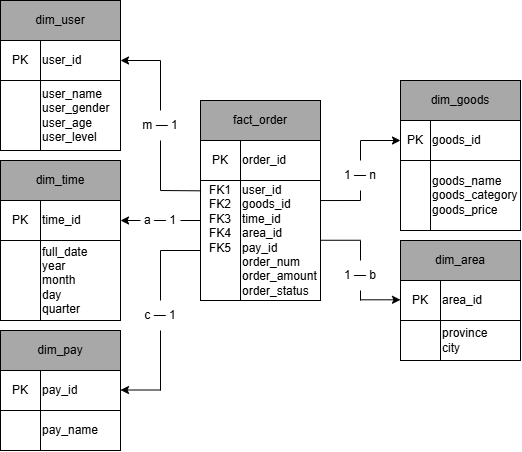

The diagram above was exported from draw.io. Its source (the exported page's mxGraphModel, read from the mxfile embedded in the PNG):
<mxGraphModel dx="703" dy="556" grid="1" gridSize="10" guides="1" tooltips="1" connect="1" arrows="1" fold="1" page="1" pageScale="1" pageWidth="827" pageHeight="1169" math="0" shadow="0">
  <root>
    <mxCell id="0" />
    <mxCell id="1" parent="0" />
    <mxCell id="Cvvd1mRQ_4m0zbQUmsV9-1" parent="1" style="rounded=0;whiteSpace=wrap;html=1;fillColor=#A8A8A8;" value="fact_order" vertex="1">
      <mxGeometry height="40" width="120" x="280" y="160" as="geometry" />
    </mxCell>
    <mxCell id="Cvvd1mRQ_4m0zbQUmsV9-3" parent="1" style="rounded=0;whiteSpace=wrap;html=1;align=left;" value="&lt;div&gt;user_id&lt;/div&gt;&lt;div&gt;goods_id&lt;/div&gt;&lt;div&gt;time_id&lt;/div&gt;&lt;div&gt;area_id&lt;/div&gt;&lt;div&gt;pay_id&lt;/div&gt;&lt;div&gt;order_num&lt;/div&gt;&lt;div&gt;order_amount&lt;/div&gt;&lt;div&gt;order_status&lt;/div&gt;" vertex="1">
      <mxGeometry height="120" width="80" x="320" y="240" as="geometry" />
    </mxCell>
    <mxCell id="Cvvd1mRQ_4m0zbQUmsV9-5" parent="1" style="rounded=0;whiteSpace=wrap;html=1;align=left;" value="&lt;span style=&quot;&quot;&gt;order_id&lt;/span&gt;" vertex="1">
      <mxGeometry height="40" width="80" x="320" y="200" as="geometry" />
    </mxCell>
    <mxCell id="Cvvd1mRQ_4m0zbQUmsV9-6" parent="1" style="rounded=0;whiteSpace=wrap;html=1;" value="PK" vertex="1">
      <mxGeometry height="40" width="40" x="280" y="200" as="geometry" />
    </mxCell>
    <mxCell id="Cvvd1mRQ_4m0zbQUmsV9-7" parent="1" style="rounded=0;whiteSpace=wrap;html=1;" value="FK1&lt;div&gt;FK2&lt;/div&gt;&lt;div&gt;FK3&lt;/div&gt;&lt;div&gt;FK4&lt;/div&gt;&lt;div&gt;FK5&lt;/div&gt;&lt;div&gt;&lt;br&gt;&lt;/div&gt;&lt;div&gt;&lt;br&gt;&lt;/div&gt;&lt;div&gt;&lt;br&gt;&lt;/div&gt;" vertex="1">
      <mxGeometry height="120" width="40" x="280" y="240" as="geometry" />
    </mxCell>
    <mxCell id="Cvvd1mRQ_4m0zbQUmsV9-8" edge="1" parent="1" source="S1aH6Dyo1UvQeX-n3opr-3" style="endArrow=classic;html=1;rounded=0;exitX=0;exitY=0.5;exitDx=0;exitDy=0;" value="">
      <mxGeometry height="50" relative="1" width="50" as="geometry">
        <mxPoint x="280" y="280" as="sourcePoint" />
        <mxPoint x="200" y="280" as="targetPoint" />
      </mxGeometry>
    </mxCell>
    <mxCell id="Cvvd1mRQ_4m0zbQUmsV9-9" edge="1" parent="1" style="endArrow=none;html=1;rounded=0;entryX=0.014;entryY=0.086;entryDx=0;entryDy=0;entryPerimeter=0;" target="Cvvd1mRQ_4m0zbQUmsV9-7" value="">
      <mxGeometry height="50" relative="1" width="50" as="geometry">
        <mxPoint x="240" y="250" as="sourcePoint" />
        <mxPoint x="390" y="160" as="targetPoint" />
      </mxGeometry>
    </mxCell>
    <mxCell id="Cvvd1mRQ_4m0zbQUmsV9-10" edge="1" parent="1" style="endArrow=none;html=1;rounded=0;entryX=0;entryY=0.067;entryDx=0;entryDy=0;entryPerimeter=0;" value="">
      <mxGeometry height="50" relative="1" width="50" as="geometry">
        <mxPoint x="240" y="310" as="sourcePoint" />
        <mxPoint x="280" y="310" as="targetPoint" />
      </mxGeometry>
    </mxCell>
    <mxCell id="Cvvd1mRQ_4m0zbQUmsV9-11" edge="1" parent="1" style="endArrow=classic;html=1;rounded=0;" value="">
      <mxGeometry height="50" relative="1" width="50" as="geometry">
        <mxPoint x="240" y="449.5" as="sourcePoint" />
        <mxPoint x="200" y="449.5" as="targetPoint" />
      </mxGeometry>
    </mxCell>
    <mxCell id="Cvvd1mRQ_4m0zbQUmsV9-12" edge="1" parent="1" source="S1aH6Dyo1UvQeX-n3opr-13" style="endArrow=none;html=1;rounded=0;" value="">
      <mxGeometry height="50" relative="1" width="50" as="geometry">
        <mxPoint x="240" y="450" as="sourcePoint" />
        <mxPoint x="240" y="310" as="targetPoint" />
      </mxGeometry>
    </mxCell>
    <mxCell id="Cvvd1mRQ_4m0zbQUmsV9-13" edge="1" parent="1" source="S1aH6Dyo1UvQeX-n3opr-1" style="endArrow=none;html=1;rounded=0;" value="">
      <mxGeometry height="50" relative="1" width="50" as="geometry">
        <mxPoint x="240" y="250" as="sourcePoint" />
        <mxPoint x="240" y="120" as="targetPoint" />
      </mxGeometry>
    </mxCell>
    <mxCell id="Cvvd1mRQ_4m0zbQUmsV9-14" edge="1" parent="1" style="endArrow=classic;html=1;rounded=0;" value="">
      <mxGeometry height="50" relative="1" width="50" as="geometry">
        <mxPoint x="240" y="120" as="sourcePoint" />
        <mxPoint x="200" y="120" as="targetPoint" />
      </mxGeometry>
    </mxCell>
    <mxCell id="Cvvd1mRQ_4m0zbQUmsV9-15" edge="1" parent="1" source="Cvvd1mRQ_4m0zbQUmsV9-3" style="endArrow=none;html=1;rounded=0;exitX=1;exitY=0.167;exitDx=0;exitDy=0;exitPerimeter=0;" value="">
      <mxGeometry height="50" relative="1" width="50" as="geometry">
        <mxPoint x="330" y="270" as="sourcePoint" />
        <mxPoint x="440" y="260" as="targetPoint" />
      </mxGeometry>
    </mxCell>
    <mxCell id="Cvvd1mRQ_4m0zbQUmsV9-16" edge="1" parent="1" style="endArrow=none;html=1;rounded=0;exitX=1;exitY=0.167;exitDx=0;exitDy=0;exitPerimeter=0;" value="">
      <mxGeometry height="50" relative="1" width="50" as="geometry">
        <mxPoint x="400" y="299.76" as="sourcePoint" />
        <mxPoint x="440" y="299.76" as="targetPoint" />
      </mxGeometry>
    </mxCell>
    <mxCell id="Cvvd1mRQ_4m0zbQUmsV9-17" edge="1" parent="1" source="S1aH6Dyo1UvQeX-n3opr-16" style="endArrow=none;html=1;rounded=0;" value="">
      <mxGeometry height="50" relative="1" width="50" as="geometry">
        <mxPoint x="440" y="360" as="sourcePoint" />
        <mxPoint x="440" y="300" as="targetPoint" />
      </mxGeometry>
    </mxCell>
    <mxCell id="Cvvd1mRQ_4m0zbQUmsV9-18" edge="1" parent="1" source="S1aH6Dyo1UvQeX-n3opr-15" style="endArrow=none;html=1;rounded=0;" value="">
      <mxGeometry height="50" relative="1" width="50" as="geometry">
        <mxPoint x="440" y="260" as="sourcePoint" />
        <mxPoint x="440" y="200" as="targetPoint" />
      </mxGeometry>
    </mxCell>
    <mxCell id="Cvvd1mRQ_4m0zbQUmsV9-19" edge="1" parent="1" style="endArrow=classic;html=1;rounded=0;" value="">
      <mxGeometry height="50" relative="1" width="50" as="geometry">
        <mxPoint x="440" y="200" as="sourcePoint" />
        <mxPoint x="480" y="200" as="targetPoint" />
      </mxGeometry>
    </mxCell>
    <mxCell id="Cvvd1mRQ_4m0zbQUmsV9-20" edge="1" parent="1" style="endArrow=classic;html=1;rounded=0;" value="">
      <mxGeometry height="50" relative="1" width="50" as="geometry">
        <mxPoint x="440" y="359.31" as="sourcePoint" />
        <mxPoint x="480" y="359.31" as="targetPoint" />
      </mxGeometry>
    </mxCell>
    <mxCell id="Cvvd1mRQ_4m0zbQUmsV9-21" parent="1" style="rounded=0;whiteSpace=wrap;html=1;fillColor=#A8A8A8;" value="dim_user" vertex="1">
      <mxGeometry height="40" width="120" x="80" y="60" as="geometry" />
    </mxCell>
    <mxCell id="Cvvd1mRQ_4m0zbQUmsV9-22" parent="1" style="rounded=0;whiteSpace=wrap;html=1;align=left;" value="user_name&lt;div&gt;user_gender&lt;/div&gt;&lt;div&gt;user_age&lt;/div&gt;&lt;div&gt;user_level&lt;/div&gt;" vertex="1">
      <mxGeometry height="70" width="80" x="120" y="140" as="geometry" />
    </mxCell>
    <mxCell id="Cvvd1mRQ_4m0zbQUmsV9-23" parent="1" style="rounded=0;whiteSpace=wrap;html=1;align=left;" value="&lt;span style=&quot;&quot;&gt;user_id&lt;/span&gt;" vertex="1">
      <mxGeometry height="40" width="80" x="120" y="100" as="geometry" />
    </mxCell>
    <mxCell id="Cvvd1mRQ_4m0zbQUmsV9-24" parent="1" style="rounded=0;whiteSpace=wrap;html=1;" value="PK" vertex="1">
      <mxGeometry height="40" width="40" x="80" y="100" as="geometry" />
    </mxCell>
    <mxCell id="Cvvd1mRQ_4m0zbQUmsV9-25" parent="1" style="rounded=0;whiteSpace=wrap;html=1;" value="&lt;div&gt;&lt;br&gt;&lt;/div&gt;" vertex="1">
      <mxGeometry height="70" width="40" x="80" y="140" as="geometry" />
    </mxCell>
    <mxCell id="Cvvd1mRQ_4m0zbQUmsV9-26" parent="1" style="rounded=0;whiteSpace=wrap;html=1;fillColor=#A8A8A8;" value="dim_goods" vertex="1">
      <mxGeometry height="40" width="120" x="480" y="140" as="geometry" />
    </mxCell>
    <mxCell id="Cvvd1mRQ_4m0zbQUmsV9-27" parent="1" style="rounded=0;whiteSpace=wrap;html=1;align=left;" value="goods_name&lt;div&gt;goods_category&lt;/div&gt;&lt;div&gt;goods_price&lt;/div&gt;" vertex="1">
      <mxGeometry height="70" width="90" x="510" y="220" as="geometry" />
    </mxCell>
    <mxCell id="Cvvd1mRQ_4m0zbQUmsV9-28" parent="1" style="rounded=0;whiteSpace=wrap;html=1;align=left;" value="&lt;span style=&quot;&quot;&gt;goods_id&lt;/span&gt;" vertex="1">
      <mxGeometry height="40" width="90" x="510" y="180" as="geometry" />
    </mxCell>
    <mxCell id="Cvvd1mRQ_4m0zbQUmsV9-29" parent="1" style="rounded=0;whiteSpace=wrap;html=1;" value="PK" vertex="1">
      <mxGeometry height="40" width="30" x="480" y="180" as="geometry" />
    </mxCell>
    <mxCell id="Cvvd1mRQ_4m0zbQUmsV9-30" parent="1" style="rounded=0;whiteSpace=wrap;html=1;" value="&lt;div&gt;&lt;br&gt;&lt;/div&gt;" vertex="1">
      <mxGeometry height="70" width="30" x="480" y="220" as="geometry" />
    </mxCell>
    <mxCell id="Cvvd1mRQ_4m0zbQUmsV9-31" parent="1" style="rounded=0;whiteSpace=wrap;html=1;fillColor=#A8A8A8;" value="dim_time" vertex="1">
      <mxGeometry height="40" width="120" x="80" y="220" as="geometry" />
    </mxCell>
    <mxCell id="Cvvd1mRQ_4m0zbQUmsV9-32" parent="1" style="rounded=0;whiteSpace=wrap;html=1;align=left;" value="full_date&lt;div&gt;year&lt;/div&gt;&lt;div&gt;month&lt;/div&gt;&lt;div&gt;day&lt;/div&gt;&lt;div&gt;quarter&lt;/div&gt;" vertex="1">
      <mxGeometry height="80" width="80" x="120" y="300" as="geometry" />
    </mxCell>
    <mxCell id="Cvvd1mRQ_4m0zbQUmsV9-33" parent="1" style="rounded=0;whiteSpace=wrap;html=1;align=left;" value="&lt;span style=&quot;&quot;&gt;time_id&lt;/span&gt;" vertex="1">
      <mxGeometry height="40" width="80" x="120" y="260" as="geometry" />
    </mxCell>
    <mxCell id="Cvvd1mRQ_4m0zbQUmsV9-34" parent="1" style="rounded=0;whiteSpace=wrap;html=1;" value="PK" vertex="1">
      <mxGeometry height="40" width="40" x="80" y="260" as="geometry" />
    </mxCell>
    <mxCell id="Cvvd1mRQ_4m0zbQUmsV9-35" parent="1" style="rounded=0;whiteSpace=wrap;html=1;" value="&lt;div&gt;&lt;br&gt;&lt;/div&gt;" vertex="1">
      <mxGeometry height="80" width="40" x="80" y="300" as="geometry" />
    </mxCell>
    <mxCell id="Cvvd1mRQ_4m0zbQUmsV9-36" parent="1" style="rounded=0;whiteSpace=wrap;html=1;fillColor=#A8A8A8;" value="dim_pay" vertex="1">
      <mxGeometry height="40" width="120" x="80" y="390" as="geometry" />
    </mxCell>
    <mxCell id="Cvvd1mRQ_4m0zbQUmsV9-37" parent="1" style="rounded=0;whiteSpace=wrap;html=1;align=left;" value="pay_name" vertex="1">
      <mxGeometry height="40" width="80" x="120" y="470" as="geometry" />
    </mxCell>
    <mxCell id="Cvvd1mRQ_4m0zbQUmsV9-38" parent="1" style="rounded=0;whiteSpace=wrap;html=1;align=left;" value="&lt;span style=&quot;&quot;&gt;pay_id&lt;/span&gt;" vertex="1">
      <mxGeometry height="40" width="80" x="120" y="430" as="geometry" />
    </mxCell>
    <mxCell id="Cvvd1mRQ_4m0zbQUmsV9-39" parent="1" style="rounded=0;whiteSpace=wrap;html=1;" value="PK" vertex="1">
      <mxGeometry height="40" width="40" x="80" y="430" as="geometry" />
    </mxCell>
    <mxCell id="Cvvd1mRQ_4m0zbQUmsV9-40" parent="1" style="rounded=0;whiteSpace=wrap;html=1;" value="&lt;div&gt;&lt;br&gt;&lt;/div&gt;" vertex="1">
      <mxGeometry height="40" width="40" x="80" y="470" as="geometry" />
    </mxCell>
    <mxCell id="Cvvd1mRQ_4m0zbQUmsV9-41" parent="1" style="rounded=0;whiteSpace=wrap;html=1;fillColor=#A8A8A8;" value="dim_area" vertex="1">
      <mxGeometry height="40" width="120" x="480" y="300" as="geometry" />
    </mxCell>
    <mxCell id="Cvvd1mRQ_4m0zbQUmsV9-42" parent="1" style="rounded=0;whiteSpace=wrap;html=1;align=left;" value="province&lt;div&gt;city&lt;/div&gt;" vertex="1">
      <mxGeometry height="40" width="80" x="520" y="380" as="geometry" />
    </mxCell>
    <mxCell id="Cvvd1mRQ_4m0zbQUmsV9-43" parent="1" style="rounded=0;whiteSpace=wrap;html=1;align=left;" value="&lt;span style=&quot;&quot;&gt;area_id&lt;/span&gt;" vertex="1">
      <mxGeometry height="40" width="80" x="520" y="340" as="geometry" />
    </mxCell>
    <mxCell id="Cvvd1mRQ_4m0zbQUmsV9-44" parent="1" style="rounded=0;whiteSpace=wrap;html=1;" value="PK" vertex="1">
      <mxGeometry height="40" width="40" x="480" y="340" as="geometry" />
    </mxCell>
    <mxCell id="Cvvd1mRQ_4m0zbQUmsV9-45" parent="1" style="rounded=0;whiteSpace=wrap;html=1;" value="&lt;div&gt;&lt;br&gt;&lt;/div&gt;" vertex="1">
      <mxGeometry height="40" width="40" x="480" y="380" as="geometry" />
    </mxCell>
    <mxCell id="S1aH6Dyo1UvQeX-n3opr-2" edge="1" parent="1" style="endArrow=none;html=1;rounded=0;" target="S1aH6Dyo1UvQeX-n3opr-1" value="">
      <mxGeometry height="50" relative="1" width="50" as="geometry">
        <mxPoint x="240" y="250" as="sourcePoint" />
        <mxPoint x="240" y="120" as="targetPoint" />
      </mxGeometry>
    </mxCell>
    <mxCell id="S1aH6Dyo1UvQeX-n3opr-1" parent="1" style="text;html=1;whiteSpace=wrap;strokeColor=none;fillColor=none;align=center;verticalAlign=middle;rounded=0;" value="m — 1" vertex="1">
      <mxGeometry height="30" width="60" x="210" y="170" as="geometry" />
    </mxCell>
    <mxCell id="S1aH6Dyo1UvQeX-n3opr-3" parent="1" style="text;html=1;whiteSpace=wrap;strokeColor=none;fillColor=none;align=center;verticalAlign=middle;rounded=0;" value="a — 1" vertex="1">
      <mxGeometry height="30" width="40" x="220" y="265" as="geometry" />
    </mxCell>
    <mxCell id="S1aH6Dyo1UvQeX-n3opr-12" edge="1" parent="1" source="S1aH6Dyo1UvQeX-n3opr-3" style="endArrow=none;html=1;rounded=0;exitX=1;exitY=0.5;exitDx=0;exitDy=0;" value="">
      <mxGeometry height="50" relative="1" width="50" as="geometry">
        <mxPoint x="250" y="320" as="sourcePoint" />
        <mxPoint x="279.72" y="280" as="targetPoint" />
      </mxGeometry>
    </mxCell>
    <mxCell id="S1aH6Dyo1UvQeX-n3opr-14" edge="1" parent="1" style="endArrow=none;html=1;rounded=0;" target="S1aH6Dyo1UvQeX-n3opr-13" value="">
      <mxGeometry height="50" relative="1" width="50" as="geometry">
        <mxPoint x="240" y="450" as="sourcePoint" />
        <mxPoint x="240" y="310" as="targetPoint" />
      </mxGeometry>
    </mxCell>
    <mxCell id="S1aH6Dyo1UvQeX-n3opr-13" parent="1" style="text;html=1;whiteSpace=wrap;strokeColor=none;fillColor=none;align=center;verticalAlign=middle;rounded=0;" value="c — 1" vertex="1">
      <mxGeometry height="30" width="40" x="220" y="360" as="geometry" />
    </mxCell>
    <mxCell id="S1aH6Dyo1UvQeX-n3opr-17" edge="1" parent="1" style="endArrow=none;html=1;rounded=0;" target="S1aH6Dyo1UvQeX-n3opr-16" value="">
      <mxGeometry height="50" relative="1" width="50" as="geometry">
        <mxPoint x="440" y="360" as="sourcePoint" />
        <mxPoint x="440" y="300" as="targetPoint" />
      </mxGeometry>
    </mxCell>
    <mxCell id="S1aH6Dyo1UvQeX-n3opr-16" parent="1" style="text;html=1;whiteSpace=wrap;strokeColor=none;fillColor=none;align=center;verticalAlign=middle;rounded=0;" value="1 — b" vertex="1">
      <mxGeometry height="30" width="40" x="420" y="320" as="geometry" />
    </mxCell>
    <mxCell id="S1aH6Dyo1UvQeX-n3opr-18" edge="1" parent="1" style="endArrow=none;html=1;rounded=0;" target="S1aH6Dyo1UvQeX-n3opr-15" value="">
      <mxGeometry height="50" relative="1" width="50" as="geometry">
        <mxPoint x="440" y="260" as="sourcePoint" />
        <mxPoint x="440" y="200" as="targetPoint" />
      </mxGeometry>
    </mxCell>
    <mxCell id="S1aH6Dyo1UvQeX-n3opr-15" parent="1" style="text;html=1;whiteSpace=wrap;strokeColor=none;fillColor=none;align=center;verticalAlign=middle;rounded=0;" value="1 — n" vertex="1">
      <mxGeometry height="30" width="40" x="420" y="220" as="geometry" />
    </mxCell>
  </root>
</mxGraphModel>